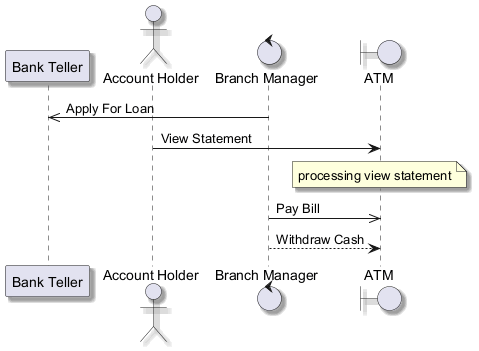

The diagram above was rendered by PlantUML. Its source (embedded in the PNG):
@startuml
skinparam backgroundColor #FFFFFF
skinparam classBackgroundColor #F3E5F5
skinparam classBorderColor #6A1B9A
skinparam shadowing true
participant "Bank Teller" as BT
actor "Account Holder" as AH
control "Branch Manager" as BM
boundary "ATM" as A
BM ->> BT : Apply For Loan
AH -> A : View Statement
note over A : processing view statement
BM ->> A : Pay Bill
BM --> A : Withdraw Cash
@enduml